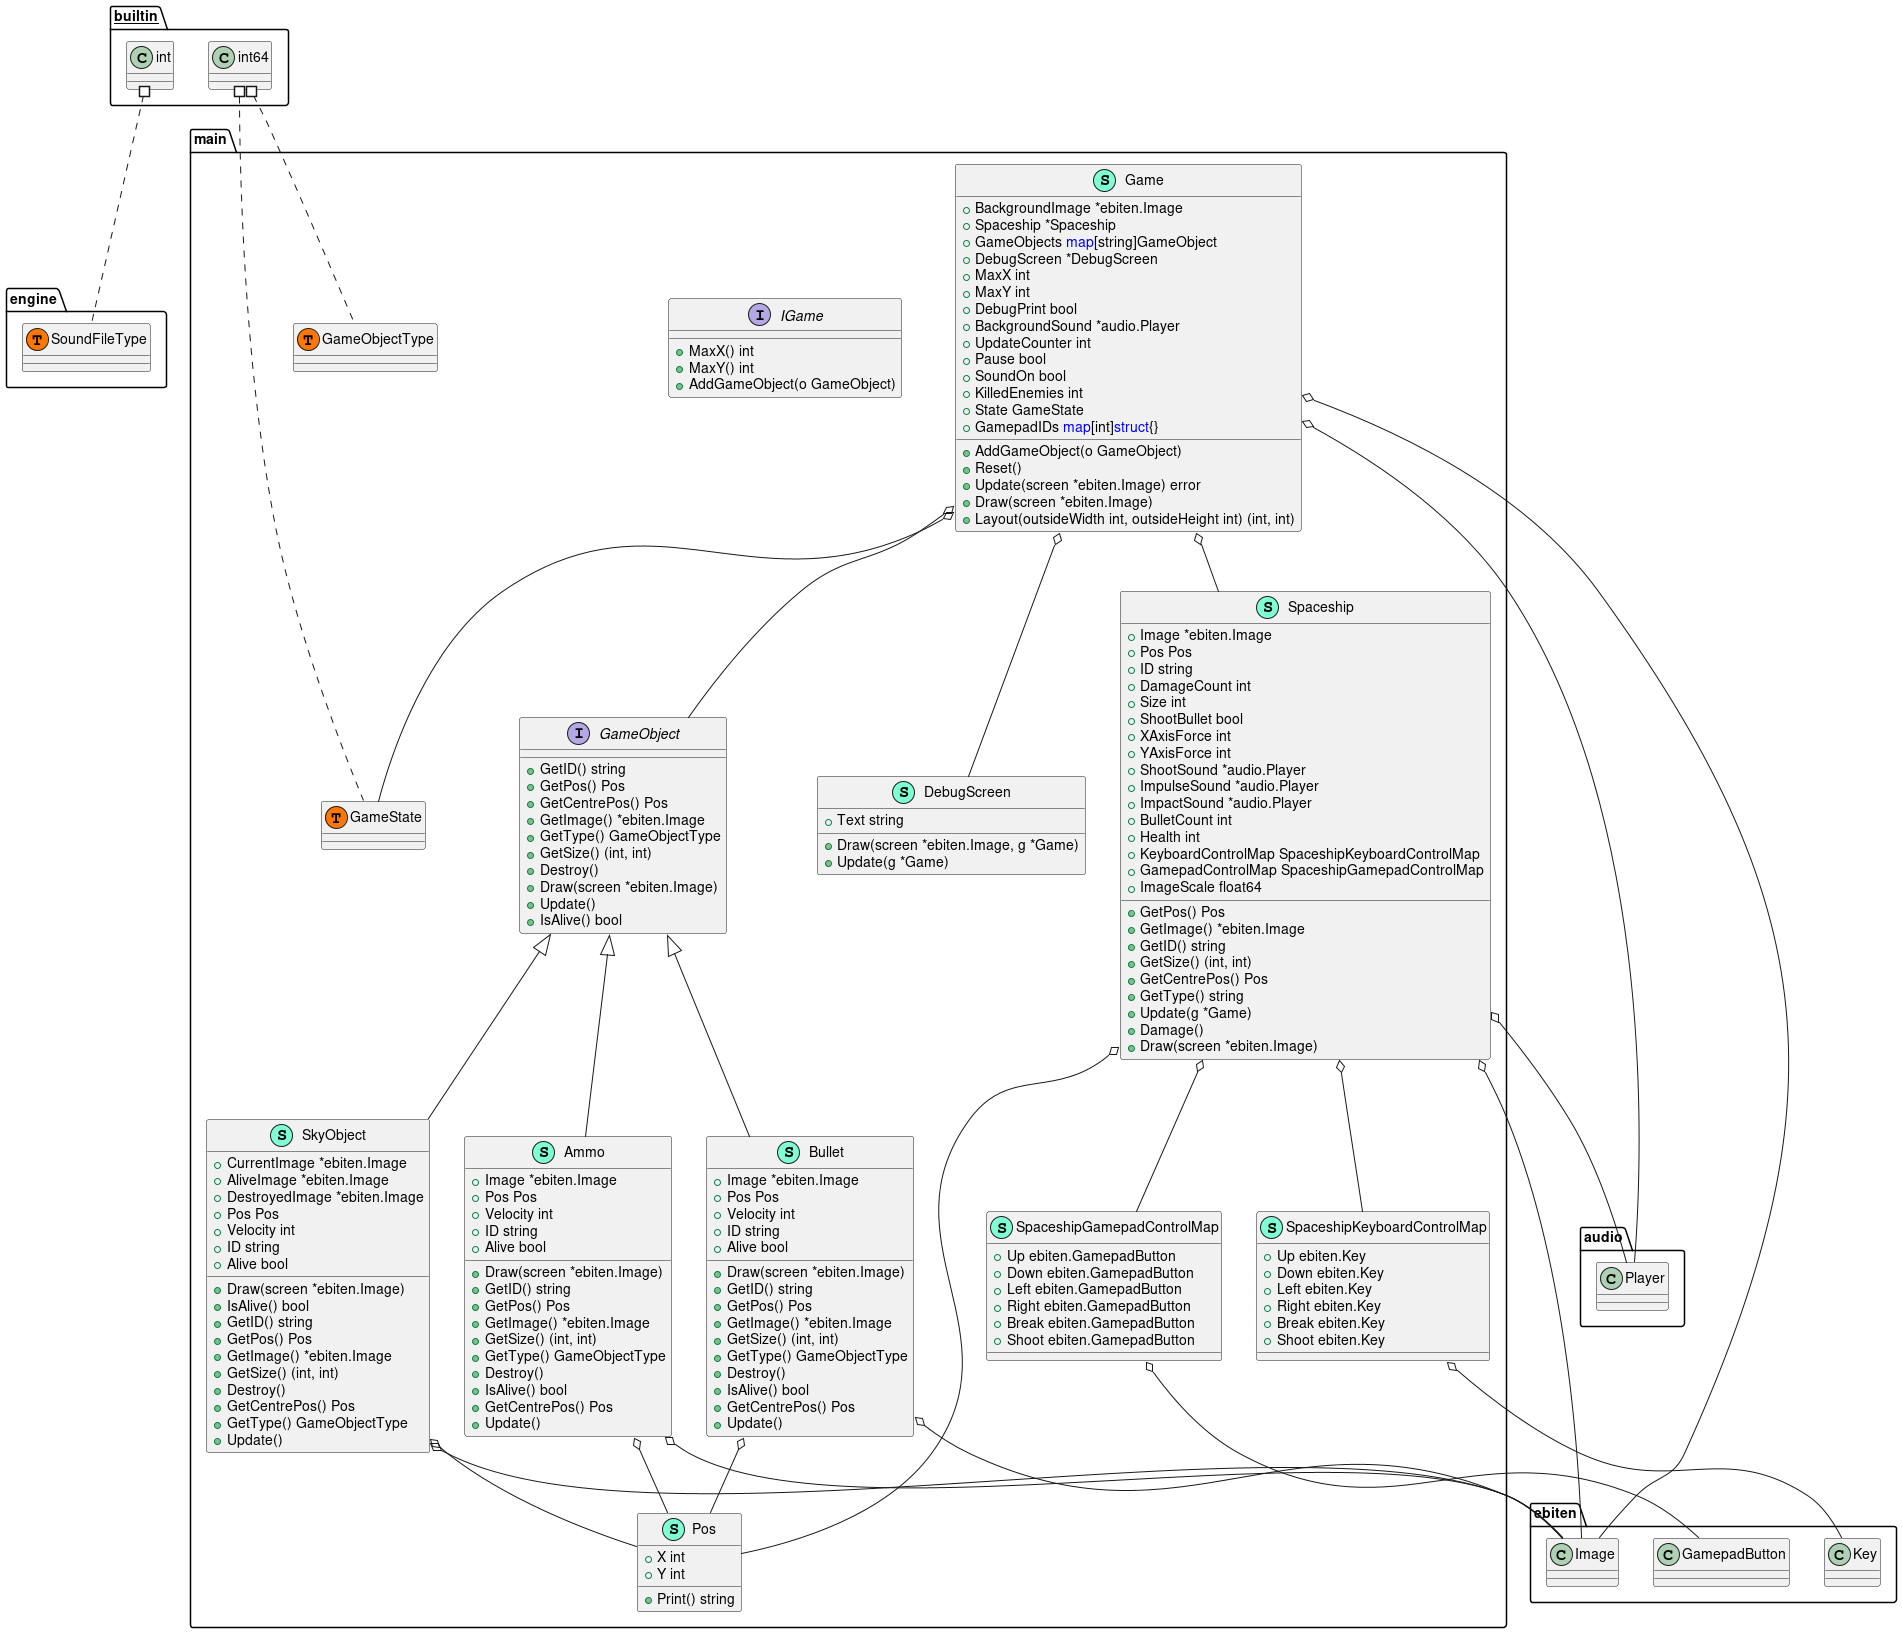

The diagram above was rendered by PlantUML. Its source (embedded in the PNG):
@startuml
namespace engine {
    class engine.SoundFileType << (T, #FF7700) >>  {
    }
}



namespace main {
    class Ammo << (S,Aquamarine) >> {
        + Image *ebiten.Image
        + Pos Pos
        + Velocity int
        + ID string
        + Alive bool

        + Draw(screen *ebiten.Image) 
        + GetID() string
        + GetPos() Pos
        + GetImage() *ebiten.Image
        + GetSize() (int, int)
        + GetType() GameObjectType
        + Destroy() 
        + IsAlive() bool
        + GetCentrePos() Pos
        + Update() 

    }
    class Bullet << (S,Aquamarine) >> {
        + Image *ebiten.Image
        + Pos Pos
        + Velocity int
        + ID string
        + Alive bool

        + Draw(screen *ebiten.Image) 
        + GetID() string
        + GetPos() Pos
        + GetImage() *ebiten.Image
        + GetSize() (int, int)
        + GetType() GameObjectType
        + Destroy() 
        + IsAlive() bool
        + GetCentrePos() Pos
        + Update() 

    }
    class DebugScreen << (S,Aquamarine) >> {
        + Text string

        + Draw(screen *ebiten.Image, g *Game) 
        + Update(g *Game) 

    }
    class Game << (S,Aquamarine) >> {
        + BackgroundImage *ebiten.Image
        + Spaceship *Spaceship
        + GameObjects <font color=blue>map</font>[string]GameObject
        + DebugScreen *DebugScreen
        + MaxX int
        + MaxY int
        + DebugPrint bool
        + BackgroundSound *audio.Player
        + UpdateCounter int
        + Pause bool
        + SoundOn bool
        + KilledEnemies int
        + State GameState
        + GamepadIDs <font color=blue>map</font>[int]<font color=blue>struct</font>{}

        + AddGameObject(o GameObject) 
        + Reset() 
        + Update(screen *ebiten.Image) error
        + Draw(screen *ebiten.Image) 
        + Layout(outsideWidth int, outsideHeight int) (int, int)

    }
    interface GameObject  {
        + GetID() string
        + GetPos() Pos
        + GetCentrePos() Pos
        + GetImage() *ebiten.Image
        + GetType() GameObjectType
        + GetSize() (int, int)
        + Destroy() 
        + Draw(screen *ebiten.Image) 
        + Update() 
        + IsAlive() bool

    }
    interface IGame  {
        + MaxX() int
        + MaxY() int
        + AddGameObject(o GameObject) 

    }
    class Pos << (S,Aquamarine) >> {
        + X int
        + Y int

        + Print() string

    }
    class SkyObject << (S,Aquamarine) >> {
        + CurrentImage *ebiten.Image
        + AliveImage *ebiten.Image
        + DestroyedImage *ebiten.Image
        + Pos Pos
        + Velocity int
        + ID string
        + Alive bool

        + Draw(screen *ebiten.Image) 
        + IsAlive() bool
        + GetID() string
        + GetPos() Pos
        + GetImage() *ebiten.Image
        + GetSize() (int, int)
        + Destroy() 
        + GetCentrePos() Pos
        + GetType() GameObjectType
        + Update() 

    }
    class Spaceship << (S,Aquamarine) >> {
        + Image *ebiten.Image
        + Pos Pos
        + ID string
        + DamageCount int
        + Size int
        + ShootBullet bool
        + XAxisForce int
        + YAxisForce int
        + ShootSound *audio.Player
        + ImpulseSound *audio.Player
        + ImpactSound *audio.Player
        + BulletCount int
        + Health int
        + KeyboardControlMap SpaceshipKeyboardControlMap
        + GamepadControlMap SpaceshipGamepadControlMap
        + ImageScale float64

        + GetPos() Pos
        + GetImage() *ebiten.Image
        + GetID() string
        + GetSize() (int, int)
        + GetCentrePos() Pos
        + GetType() string
        + Update(g *Game) 
        + Damage() 
        + Draw(screen *ebiten.Image) 

    }
    class SpaceshipGamepadControlMap << (S,Aquamarine) >> {
        + Up ebiten.GamepadButton
        + Down ebiten.GamepadButton
        + Left ebiten.GamepadButton
        + Right ebiten.GamepadButton
        + Break ebiten.GamepadButton
        + Shoot ebiten.GamepadButton

    }
    class SpaceshipKeyboardControlMap << (S,Aquamarine) >> {
        + Up ebiten.Key
        + Down ebiten.Key
        + Left ebiten.Key
        + Right ebiten.Key
        + Break ebiten.Key
        + Shoot ebiten.Key

    }
    class main.GameObjectType << (T, #FF7700) >>  {
    }
    class main.GameState << (T, #FF7700) >>  {
    }
}

"main.GameObject" <|-- "main.Ammo"
"main.GameObject" <|-- "main.Bullet"
"main.GameObject" <|-- "main.SkyObject"

"main.Ammo" o-- "ebiten.Image"
"main.Ammo" o-- "main.Pos"
"main.Bullet" o-- "ebiten.Image"
"main.Bullet" o-- "main.Pos"
"main.Game" o-- "audio.Player"
"main.Game" o-- "ebiten.Image"
"main.Game" o-- "main.DebugScreen"
"main.Game" o-- "main.GameObject"
"main.Game" o-- "main.GameState"
"main.Game" o-- "main.Spaceship"
"main.SkyObject" o-- "ebiten.Image"
"main.SkyObject" o-- "main.Pos"
"main.Spaceship" o-- "audio.Player"
"main.Spaceship" o-- "ebiten.Image"
"main.Spaceship" o-- "main.Pos"
"main.Spaceship" o-- "main.SpaceshipGamepadControlMap"
"main.Spaceship" o-- "main.SpaceshipKeyboardControlMap"
"main.SpaceshipGamepadControlMap" o-- "ebiten.GamepadButton"
"main.SpaceshipKeyboardControlMap" o-- "ebiten.Key"

"__builtin__.int" #.. "engine.SoundFileType"
"__builtin__.int64" #.. "main.GameObjectType"
"__builtin__.int64" #.. "main.GameState"
@enduml